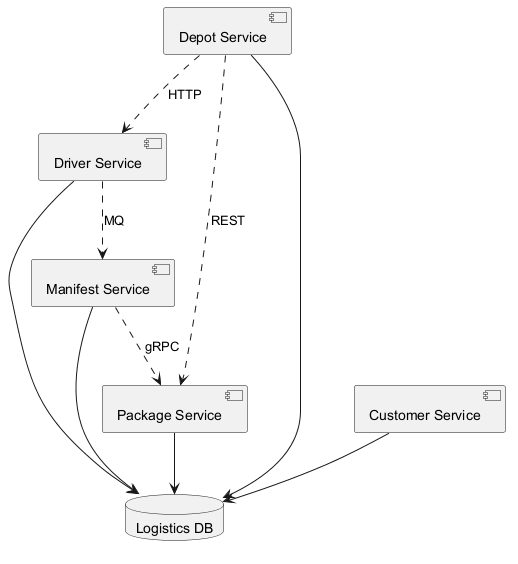

The diagram above was rendered by PlantUML. Its source (embedded in the PNG):
@startuml
skinparam monochrome true
component "Depot Service" as C_DepotService
component "Driver Service" as C_DriverService
component "Customer Service" as C_CustomerService
component "Manifest Service" as C_ManifestService
component "Package Service" as C_PackageService
database "Logistics DB" as DB_logistics
C_DepotService --> DB_logistics
C_DriverService --> DB_logistics
C_CustomerService --> DB_logistics
C_ManifestService --> DB_logistics
C_PackageService --> DB_logistics
C_DriverService ..> C_ManifestService : MQ
C_DepotService ..> C_DriverService : HTTP
C_DepotService ..> C_PackageService : REST
C_ManifestService ..> C_PackageService : gRPC
@enduml